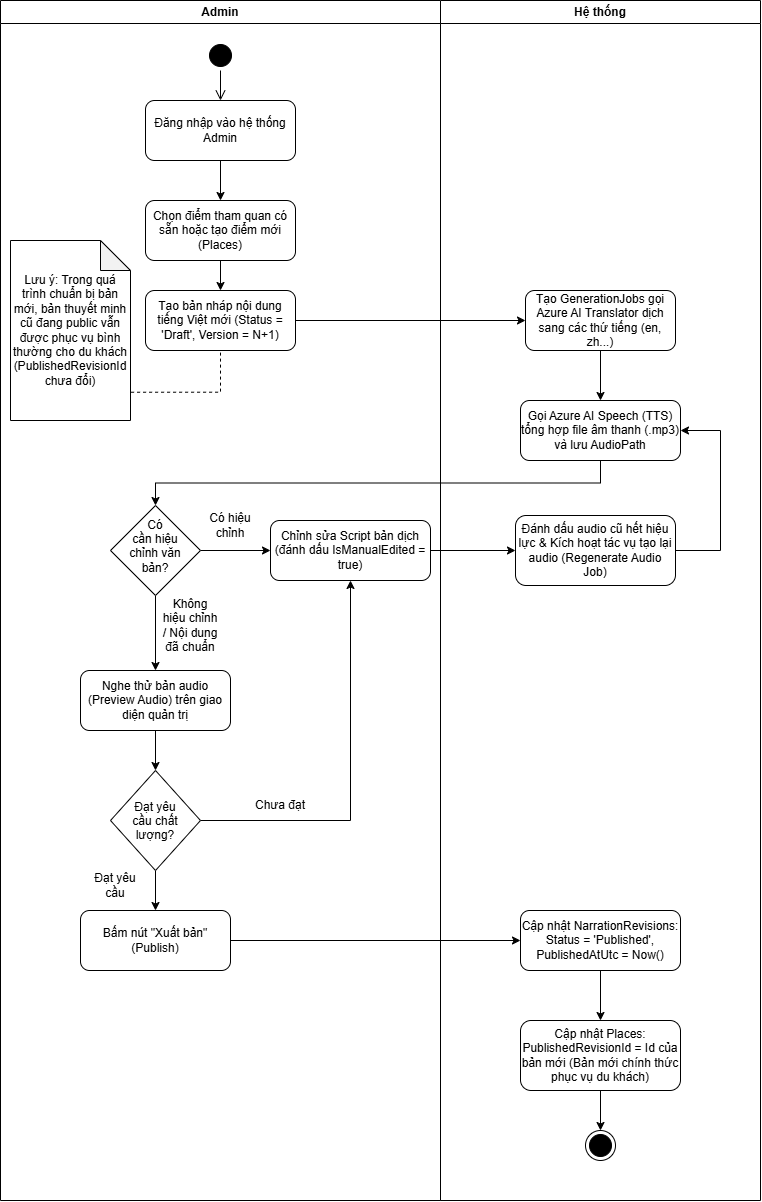

The diagram above was exported from draw.io. Its source (the exported page's mxGraphModel, read from the mxfile embedded in the PNG):
<mxGraphModel dx="1603" dy="458" grid="1" gridSize="10" guides="1" tooltips="1" connect="1" arrows="1" fold="1" page="1" pageScale="1" pageWidth="850" pageHeight="1100" math="0" shadow="0">
  <root>
    <mxCell id="0" />
    <mxCell id="1" parent="0" />
    <mxCell id="pCPkk2yBd-lViVvWHfSE-3" parent="1" style="swimlane;whiteSpace=wrap;html=1;" value="Hệ thống" vertex="1">
      <mxGeometry height="1200" width="320" x="400" y="40" as="geometry" />
    </mxCell>
    <mxCell id="pCPkk2yBd-lViVvWHfSE-15" edge="1" parent="pCPkk2yBd-lViVvWHfSE-3" source="pCPkk2yBd-lViVvWHfSE-12" style="edgeStyle=orthogonalEdgeStyle;rounded=0;orthogonalLoop=1;jettySize=auto;html=1;exitX=0.5;exitY=1;exitDx=0;exitDy=0;entryX=0.5;entryY=0;entryDx=0;entryDy=0;defaultLabelBackgroundColor=page;" target="pCPkk2yBd-lViVvWHfSE-14">
      <mxGeometry relative="1" as="geometry" />
    </mxCell>
    <mxCell id="pCPkk2yBd-lViVvWHfSE-12" parent="pCPkk2yBd-lViVvWHfSE-3" style="rounded=1;whiteSpace=wrap;html=1;roundedPerimeter=1;" value="Tạo GenerationJobs gọi Azure AI Translator dịch sang các thứ tiếng (en, zh...)" vertex="1">
      <mxGeometry height="60" width="150" x="85" y="290" as="geometry" />
    </mxCell>
    <mxCell id="pCPkk2yBd-lViVvWHfSE-14" parent="pCPkk2yBd-lViVvWHfSE-3" style="rounded=1;whiteSpace=wrap;html=1;roundedPerimeter=1;" value="Gọi Azure AI Speech (TTS) tổng hợp file âm thanh (.mp3) và lưu AudioPath" vertex="1">
      <mxGeometry height="60" width="160" x="80" y="400" as="geometry" />
    </mxCell>
    <mxCell id="x7ccuarVmgIQUQ_kzoj8-18" edge="1" parent="pCPkk2yBd-lViVvWHfSE-3" source="x7ccuarVmgIQUQ_kzoj8-3" style="edgeStyle=orthogonalEdgeStyle;rounded=0;orthogonalLoop=1;jettySize=auto;html=1;exitX=1;exitY=0.5;exitDx=0;exitDy=0;entryX=1;entryY=0.5;entryDx=0;entryDy=0;defaultLabelBackgroundColor=page;" target="pCPkk2yBd-lViVvWHfSE-14">
      <mxGeometry relative="1" as="geometry">
        <Array as="points">
          <mxPoint x="280" y="550" />
          <mxPoint x="280" y="430" />
        </Array>
      </mxGeometry>
    </mxCell>
    <mxCell id="x7ccuarVmgIQUQ_kzoj8-3" parent="pCPkk2yBd-lViVvWHfSE-3" style="rounded=1;whiteSpace=wrap;html=1;roundedPerimeter=1;" value="Đánh dấu audio cũ hết hiệu lực &amp;amp; Kích hoạt tác vụ tạo lại audio (Regenerate Audio Job)" vertex="1">
      <mxGeometry height="70" width="160" x="75" y="515" as="geometry" />
    </mxCell>
    <mxCell id="x7ccuarVmgIQUQ_kzoj8-16" edge="1" parent="pCPkk2yBd-lViVvWHfSE-3" source="pCPkk2yBd-lViVvWHfSE-42" style="edgeStyle=orthogonalEdgeStyle;rounded=0;orthogonalLoop=1;jettySize=auto;html=1;exitX=0.5;exitY=1;exitDx=0;exitDy=0;entryX=0.5;entryY=0;entryDx=0;entryDy=0;defaultLabelBackgroundColor=page;" target="pCPkk2yBd-lViVvWHfSE-45">
      <mxGeometry relative="1" as="geometry" />
    </mxCell>
    <mxCell id="pCPkk2yBd-lViVvWHfSE-42" parent="pCPkk2yBd-lViVvWHfSE-3" style="rounded=1;whiteSpace=wrap;html=1;roundedPerimeter=1;" value="Cập nhật NarrationRevisions: Status = 'Published', PublishedAtUtc = Now()" vertex="1">
      <mxGeometry height="60" width="160" x="80" y="910" as="geometry" />
    </mxCell>
    <mxCell id="x7ccuarVmgIQUQ_kzoj8-17" edge="1" parent="pCPkk2yBd-lViVvWHfSE-3" source="pCPkk2yBd-lViVvWHfSE-45" style="edgeStyle=orthogonalEdgeStyle;rounded=0;orthogonalLoop=1;jettySize=auto;html=1;exitX=0.5;exitY=1;exitDx=0;exitDy=0;entryX=0.5;entryY=0;entryDx=0;entryDy=0;defaultLabelBackgroundColor=page;" target="pCPkk2yBd-lViVvWHfSE-48">
      <mxGeometry relative="1" as="geometry" />
    </mxCell>
    <mxCell id="pCPkk2yBd-lViVvWHfSE-45" parent="pCPkk2yBd-lViVvWHfSE-3" style="rounded=1;whiteSpace=wrap;html=1;roundedPerimeter=1;" value="Cập nhật Places: PublishedRevisionId = Id của bản mới (Bản mới chính thức phục vụ du khách)" vertex="1">
      <mxGeometry height="70" width="160" x="80" y="1020" as="geometry" />
    </mxCell>
    <mxCell id="pCPkk2yBd-lViVvWHfSE-48" parent="pCPkk2yBd-lViVvWHfSE-3" style="ellipse;html=1;shape=endState;fillColor=#000000;strokeColor=#000000;" value="" vertex="1">
      <mxGeometry height="30" width="30" x="145" y="1130" as="geometry" />
    </mxCell>
    <mxCell id="pCPkk2yBd-lViVvWHfSE-4" parent="1" style="swimlane;whiteSpace=wrap;html=1;" value="Admin" vertex="1">
      <mxGeometry height="1200" width="440" x="-40" y="40" as="geometry" />
    </mxCell>
    <mxCell id="pCPkk2yBd-lViVvWHfSE-7" parent="pCPkk2yBd-lViVvWHfSE-4" style="ellipse;html=1;shape=startState;fillColor=#000000;strokeColor=#000000;" value="" vertex="1">
      <mxGeometry height="30" width="30" x="205" y="40" as="geometry" />
    </mxCell>
    <mxCell id="pCPkk2yBd-lViVvWHfSE-8" edge="1" parent="pCPkk2yBd-lViVvWHfSE-4" source="pCPkk2yBd-lViVvWHfSE-7" style="edgeStyle=orthogonalEdgeStyle;html=1;verticalAlign=bottom;endArrow=open;endSize=8;strokeColor=#000000;rounded=0;defaultLabelBackgroundColor=page;entryX=0.5;entryY=0;entryDx=0;entryDy=0;" target="pCPkk2yBd-lViVvWHfSE-9" value="">
      <mxGeometry relative="1" as="geometry">
        <mxPoint x="140" y="140" as="targetPoint" />
      </mxGeometry>
    </mxCell>
    <mxCell id="pCPkk2yBd-lViVvWHfSE-11" edge="1" parent="pCPkk2yBd-lViVvWHfSE-4" source="pCPkk2yBd-lViVvWHfSE-9" style="edgeStyle=orthogonalEdgeStyle;rounded=0;orthogonalLoop=1;jettySize=auto;html=1;exitX=0.5;exitY=1;exitDx=0;exitDy=0;entryX=0.5;entryY=0;entryDx=0;entryDy=0;defaultLabelBackgroundColor=page;" target="pCPkk2yBd-lViVvWHfSE-10">
      <mxGeometry relative="1" as="geometry" />
    </mxCell>
    <mxCell id="pCPkk2yBd-lViVvWHfSE-9" parent="pCPkk2yBd-lViVvWHfSE-4" style="rounded=1;whiteSpace=wrap;html=1;roundedPerimeter=1;" value="Đăng nhập vào hệ thống Admin" vertex="1">
      <mxGeometry height="60" width="150" x="145" y="100" as="geometry" />
    </mxCell>
    <mxCell id="pCPkk2yBd-lViVvWHfSE-22" edge="1" parent="pCPkk2yBd-lViVvWHfSE-4" source="pCPkk2yBd-lViVvWHfSE-10" style="edgeStyle=orthogonalEdgeStyle;rounded=0;orthogonalLoop=1;jettySize=auto;html=1;exitX=0.5;exitY=1;exitDx=0;exitDy=0;entryX=0.5;entryY=0;entryDx=0;entryDy=0;defaultLabelBackgroundColor=page;" target="pCPkk2yBd-lViVvWHfSE-18">
      <mxGeometry relative="1" as="geometry" />
    </mxCell>
    <mxCell id="pCPkk2yBd-lViVvWHfSE-10" parent="pCPkk2yBd-lViVvWHfSE-4" style="rounded=1;whiteSpace=wrap;html=1;roundedPerimeter=1;" value="Chọn điểm tham quan có sẵn hoặc tạo điểm mới (Places)" vertex="1">
      <mxGeometry height="60" width="150" x="145" y="200" as="geometry" />
    </mxCell>
    <mxCell id="pCPkk2yBd-lViVvWHfSE-18" parent="pCPkk2yBd-lViVvWHfSE-4" style="rounded=1;whiteSpace=wrap;html=1;roundedPerimeter=1;" value="Tạo bản nháp nội dung tiếng Việt mới (Status = 'Draft', Version = N+1)" vertex="1">
      <mxGeometry height="60" width="150" x="145" y="290" as="geometry" />
    </mxCell>
    <mxCell id="pCPkk2yBd-lViVvWHfSE-33" edge="1" parent="pCPkk2yBd-lViVvWHfSE-4" source="pCPkk2yBd-lViVvWHfSE-29" style="edgeStyle=orthogonalEdgeStyle;rounded=0;orthogonalLoop=1;jettySize=auto;html=1;exitX=1;exitY=0.5;exitDx=0;exitDy=0;defaultLabelBackgroundColor=page;" target="pCPkk2yBd-lViVvWHfSE-32">
      <mxGeometry relative="1" as="geometry" />
    </mxCell>
    <mxCell id="pCPkk2yBd-lViVvWHfSE-35" edge="1" parent="pCPkk2yBd-lViVvWHfSE-4" source="pCPkk2yBd-lViVvWHfSE-29" style="edgeStyle=orthogonalEdgeStyle;rounded=0;orthogonalLoop=1;jettySize=auto;html=1;exitX=0.5;exitY=1;exitDx=0;exitDy=0;entryX=0.5;entryY=0;entryDx=0;entryDy=0;defaultLabelBackgroundColor=page;" target="pCPkk2yBd-lViVvWHfSE-31">
      <mxGeometry relative="1" as="geometry" />
    </mxCell>
    <mxCell id="pCPkk2yBd-lViVvWHfSE-29" parent="pCPkk2yBd-lViVvWHfSE-4" style="rhombus;whiteSpace=wrap;html=1;shapeInside=1;" value="Có cần hiệu chỉnh văn bản?" vertex="1">
      <mxGeometry height="90" width="90" x="110" y="505" as="geometry" />
    </mxCell>
    <mxCell id="pCPkk2yBd-lViVvWHfSE-40" edge="1" parent="pCPkk2yBd-lViVvWHfSE-4" source="pCPkk2yBd-lViVvWHfSE-31" style="edgeStyle=orthogonalEdgeStyle;rounded=0;orthogonalLoop=1;jettySize=auto;html=1;exitX=0.5;exitY=1;exitDx=0;exitDy=0;entryX=0.5;entryY=0;entryDx=0;entryDy=0;defaultLabelBackgroundColor=page;" target="x7ccuarVmgIQUQ_kzoj8-8">
      <mxGeometry relative="1" as="geometry">
        <mxPoint x="105" y="850" as="targetPoint" />
      </mxGeometry>
    </mxCell>
    <mxCell id="pCPkk2yBd-lViVvWHfSE-31" parent="pCPkk2yBd-lViVvWHfSE-4" style="rounded=1;whiteSpace=wrap;html=1;roundedPerimeter=1;" value="Nghe thử bản audio (Preview Audio) trên giao diện quản trị" vertex="1">
      <mxGeometry height="60" width="150" x="80" y="670" as="geometry" />
    </mxCell>
    <mxCell id="pCPkk2yBd-lViVvWHfSE-32" parent="pCPkk2yBd-lViVvWHfSE-4" style="rounded=1;whiteSpace=wrap;html=1;roundedPerimeter=1;" value="Chỉnh sửa Script bản dịch (đánh dấu IsManualEdited = true)" vertex="1">
      <mxGeometry height="60" width="160" x="270" y="520" as="geometry" />
    </mxCell>
    <mxCell id="x7ccuarVmgIQUQ_kzoj8-7" parent="pCPkk2yBd-lViVvWHfSE-4" style="text;html=1;whiteSpace=wrap;strokeColor=none;fillColor=none;align=center;verticalAlign=middle;rounded=0;" value="Không hiệu chỉnh / Nội dung đã chuẩn" vertex="1">
      <mxGeometry height="30" width="60" x="160" y="610" as="geometry" />
    </mxCell>
    <mxCell id="x7ccuarVmgIQUQ_kzoj8-11" edge="1" parent="pCPkk2yBd-lViVvWHfSE-4" source="x7ccuarVmgIQUQ_kzoj8-8" style="edgeStyle=orthogonalEdgeStyle;rounded=0;orthogonalLoop=1;jettySize=auto;html=1;exitX=1;exitY=0.5;exitDx=0;exitDy=0;entryX=0.5;entryY=1;entryDx=0;entryDy=0;defaultLabelBackgroundColor=page;" target="pCPkk2yBd-lViVvWHfSE-32">
      <mxGeometry relative="1" as="geometry" />
    </mxCell>
    <mxCell id="x7ccuarVmgIQUQ_kzoj8-13" edge="1" parent="pCPkk2yBd-lViVvWHfSE-4" source="x7ccuarVmgIQUQ_kzoj8-8" style="edgeStyle=orthogonalEdgeStyle;rounded=0;orthogonalLoop=1;jettySize=auto;html=1;exitX=0.5;exitY=1;exitDx=0;exitDy=0;entryX=0.5;entryY=0;entryDx=0;entryDy=0;defaultLabelBackgroundColor=page;" target="x7ccuarVmgIQUQ_kzoj8-10">
      <mxGeometry relative="1" as="geometry" />
    </mxCell>
    <mxCell id="x7ccuarVmgIQUQ_kzoj8-8" parent="pCPkk2yBd-lViVvWHfSE-4" style="rhombus;whiteSpace=wrap;html=1;shapeInside=1;" value="Đạt yêu cầu chất lượng?" vertex="1">
      <mxGeometry height="100" width="90" x="110" y="770" as="geometry" />
    </mxCell>
    <mxCell id="x7ccuarVmgIQUQ_kzoj8-4" parent="pCPkk2yBd-lViVvWHfSE-4" style="text;html=1;whiteSpace=wrap;strokeColor=none;fillColor=none;align=center;verticalAlign=middle;rounded=0;" value="Có hiệu chỉnh" vertex="1">
      <mxGeometry height="30" width="60" x="200" y="510" as="geometry" />
    </mxCell>
    <mxCell id="x7ccuarVmgIQUQ_kzoj8-10" parent="pCPkk2yBd-lViVvWHfSE-4" style="rounded=1;whiteSpace=wrap;html=1;roundedPerimeter=1;" value="Bấm nút &quot;Xuất bản&quot; (Publish)" vertex="1">
      <mxGeometry height="60" width="150" x="80" y="910" as="geometry" />
    </mxCell>
    <mxCell id="x7ccuarVmgIQUQ_kzoj8-12" parent="pCPkk2yBd-lViVvWHfSE-4" style="text;html=1;whiteSpace=wrap;strokeColor=none;fillColor=none;align=center;verticalAlign=middle;rounded=0;" value="Chưa đạt" vertex="1">
      <mxGeometry height="30" width="60" x="250" y="790" as="geometry" />
    </mxCell>
    <mxCell id="x7ccuarVmgIQUQ_kzoj8-14" parent="pCPkk2yBd-lViVvWHfSE-4" style="text;html=1;whiteSpace=wrap;strokeColor=none;fillColor=none;align=center;verticalAlign=middle;rounded=0;" value="Đạt yêu cầu" vertex="1">
      <mxGeometry height="30" width="60" x="85" y="870" as="geometry" />
    </mxCell>
    <mxCell id="x7ccuarVmgIQUQ_kzoj8-19" parent="pCPkk2yBd-lViVvWHfSE-4" style="shape=note;whiteSpace=wrap;html=1;backgroundOutline=1;darkOpacity=0.05;align=center;" value="&lt;div style=&quot;&quot;&gt;&lt;span style=&quot;background-color: transparent; color: light-dark(#000000, var(--ge-light-color, #ffffff));&quot;&gt;Lưu ý: Trong quá trình chuẩn bị bản mới, bản thuyết minh cũ đang public vẫn được phục vụ bình thường cho du khách (PublishedRevisionId chưa đổi)&lt;/span&gt;&lt;/div&gt;" vertex="1">
      <mxGeometry height="180" width="120" x="10" y="240" as="geometry" />
    </mxCell>
    <mxCell id="x7ccuarVmgIQUQ_kzoj8-21" edge="1" parent="pCPkk2yBd-lViVvWHfSE-4" source="x7ccuarVmgIQUQ_kzoj8-19" style="endArrow=none;dashed=1;html=1;rounded=0;defaultLabelBackgroundColor=page;exitX=1.005;exitY=0.843;exitDx=0;exitDy=0;exitPerimeter=0;entryX=0.5;entryY=1;entryDx=0;entryDy=0;edgeStyle=orthogonalEdgeStyle;" target="pCPkk2yBd-lViVvWHfSE-18" value="">
      <mxGeometry height="50" relative="1" width="50" as="geometry">
        <mxPoint x="190" y="410" as="sourcePoint" />
        <mxPoint x="240" y="360" as="targetPoint" />
      </mxGeometry>
    </mxCell>
    <mxCell id="x7ccuarVmgIQUQ_kzoj8-2" edge="1" parent="1" source="pCPkk2yBd-lViVvWHfSE-18" style="edgeStyle=orthogonalEdgeStyle;rounded=0;orthogonalLoop=1;jettySize=auto;html=1;exitX=1;exitY=0.5;exitDx=0;exitDy=0;entryX=0;entryY=0.5;entryDx=0;entryDy=0;defaultLabelBackgroundColor=page;" target="pCPkk2yBd-lViVvWHfSE-12">
      <mxGeometry relative="1" as="geometry" />
    </mxCell>
    <mxCell id="x7ccuarVmgIQUQ_kzoj8-1" edge="1" parent="1" source="pCPkk2yBd-lViVvWHfSE-14" style="edgeStyle=orthogonalEdgeStyle;rounded=0;orthogonalLoop=1;jettySize=auto;html=1;exitX=0.5;exitY=1;exitDx=0;exitDy=0;entryX=0.5;entryY=0;entryDx=0;entryDy=0;defaultLabelBackgroundColor=page;" target="pCPkk2yBd-lViVvWHfSE-29">
      <mxGeometry relative="1" as="geometry" />
    </mxCell>
    <mxCell id="x7ccuarVmgIQUQ_kzoj8-5" edge="1" parent="1" source="pCPkk2yBd-lViVvWHfSE-32" style="edgeStyle=orthogonalEdgeStyle;rounded=0;orthogonalLoop=1;jettySize=auto;html=1;exitX=1;exitY=0.5;exitDx=0;exitDy=0;entryX=0;entryY=0.5;entryDx=0;entryDy=0;defaultLabelBackgroundColor=page;" target="x7ccuarVmgIQUQ_kzoj8-3">
      <mxGeometry relative="1" as="geometry" />
    </mxCell>
    <mxCell id="x7ccuarVmgIQUQ_kzoj8-15" edge="1" parent="1" source="x7ccuarVmgIQUQ_kzoj8-10" style="edgeStyle=orthogonalEdgeStyle;rounded=0;orthogonalLoop=1;jettySize=auto;html=1;exitX=1;exitY=0.5;exitDx=0;exitDy=0;entryX=0;entryY=0.5;entryDx=0;entryDy=0;defaultLabelBackgroundColor=page;" target="pCPkk2yBd-lViVvWHfSE-42">
      <mxGeometry relative="1" as="geometry" />
    </mxCell>
  </root>
</mxGraphModel>